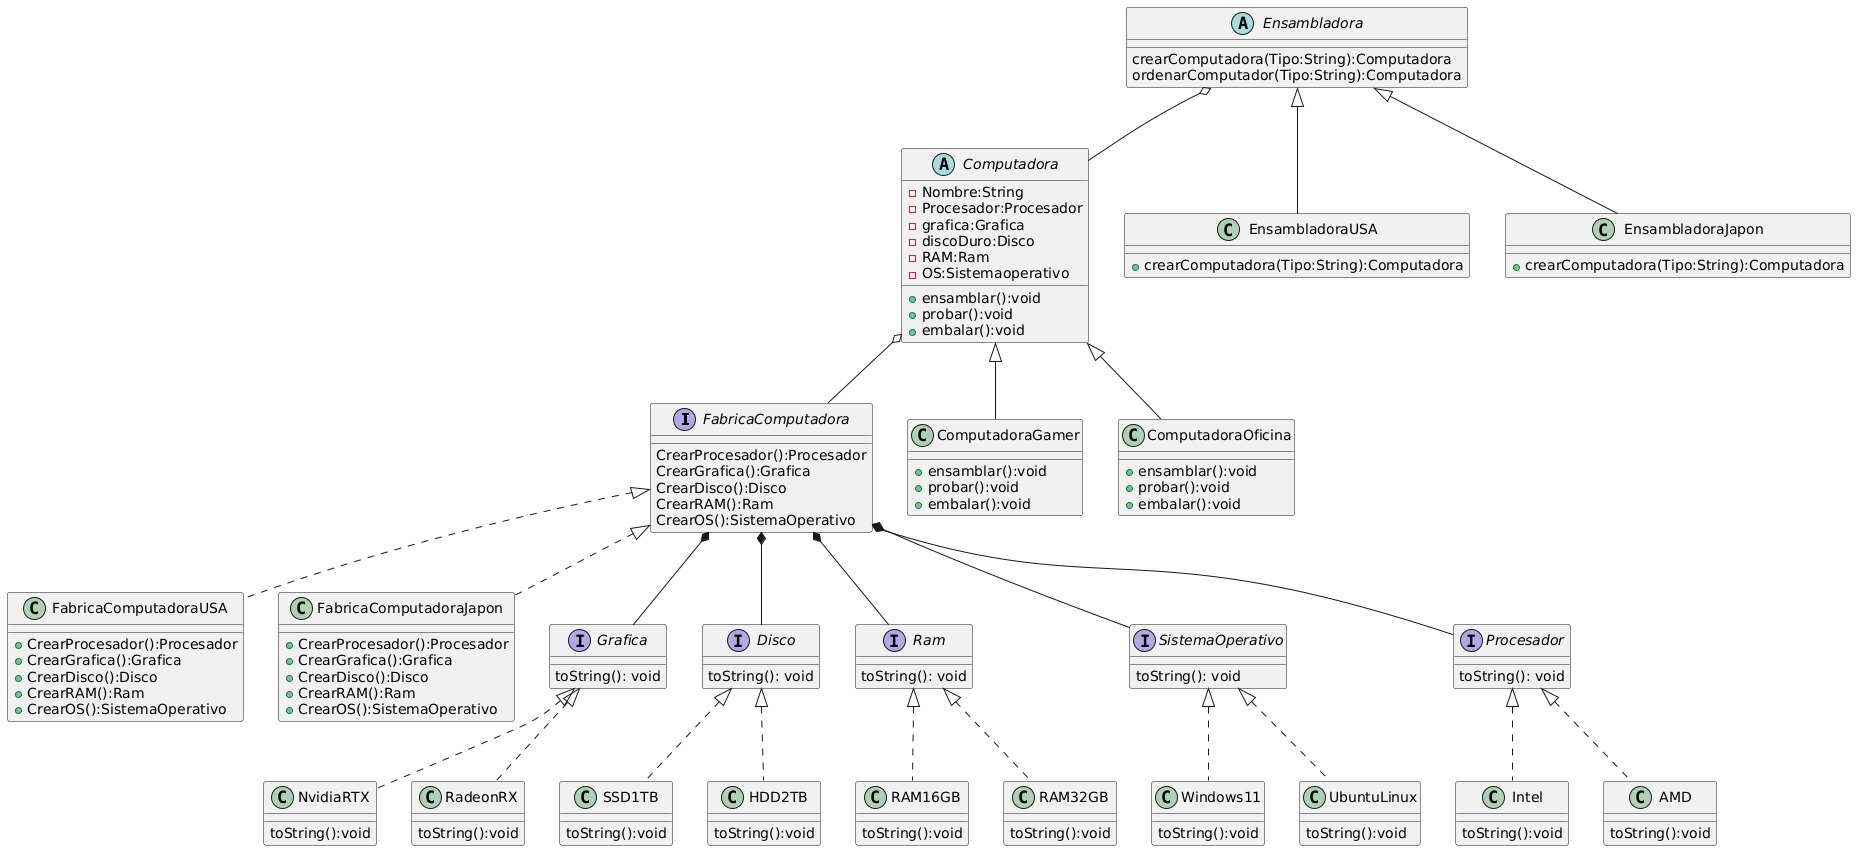

The diagram above was rendered by PlantUML. Its source (embedded in the PNG):
@startuml
interface FabricaComputadora{
CrearProcesador():Procesador
CrearGrafica():Grafica
CrearDisco():Disco
CrearRAM():Ram
CrearOS():SistemaOperativo
}

class FabricaComputadoraUSA{
+CrearProcesador():Procesador
+CrearGrafica():Grafica
+CrearDisco():Disco
+CrearRAM():Ram
+CrearOS():SistemaOperativo
}
   
class FabricaComputadoraJapon{
+CrearProcesador():Procesador
+CrearGrafica():Grafica
+CrearDisco():Disco
+CrearRAM():Ram
+CrearOS():SistemaOperativo
}



abstract class Computadora{
-Nombre:String
-Procesador:Procesador
-grafica:Grafica
-discoDuro:Disco
-RAM:Ram
-OS:Sistemaoperativo
+ensamblar():void
+probar():void
+embalar():void
}

abstract class Ensambladora{
crearComputadora(Tipo:String):Computadora
ordenarComputador(Tipo:String):Computadora
}

class EnsambladoraUSA{
+crearComputadora(Tipo:String):Computadora
}

class EnsambladoraJapon{
+crearComputadora(Tipo:String):Computadora
}


interface Grafica{
toString(): void
}

interface Disco {
toString(): void
}

interface Ram{
toString(): void
}

interface SistemaOperativo {
toString(): void
}

interface Procesador{
toString(): void
}

class ComputadoraGamer{
+ensamblar():void
+probar():void
+embalar():void
}

class ComputadoraOficina{
+ensamblar():void
+probar():void
+embalar():void
}

class Intel{
toString():void
}
class AMD{
toString():void
}
Procesador <|.. Intel
Procesador <|.. AMD


class NvidiaRTX{
toString():void
}
class RadeonRX{
toString():void
}
Grafica <|.. NvidiaRTX
Grafica <|.. RadeonRX


class SSD1TB{
toString():void
}
class HDD2TB{
toString():void
}
Disco <|..HDD2TB
Disco <|..SSD1TB


class RAM16GB{
toString():void
}
class RAM32GB{
toString():void
}
Ram <|.. RAM16GB
Ram <|.. RAM32GB


class Windows11{
toString():void
}
class UbuntuLinux{
toString():void
}
SistemaOperativo <|.. Windows11
SistemaOperativo <|.. UbuntuLinux


FabricaComputadora <|.. FabricaComputadoraUSA
FabricaComputadora <|.. FabricaComputadoraJapon
FabricaComputadora *-- Procesador
FabricaComputadora *-- Grafica
FabricaComputadora *-- Disco
FabricaComputadora *-- Ram
FabricaComputadora *-- SistemaOperativo
Computadora o-- FabricaComputadora
Computadora <|-- ComputadoraGamer
Computadora <|-- ComputadoraOficina
Ensambladora <|-- EnsambladoraUSA
Ensambladora <|-- EnsambladoraJapon
Ensambladora o-- Computadora
@enduml